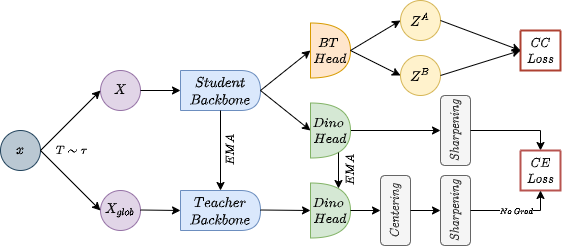

The diagram above was exported from draw.io. Its source (the exported page's mxGraphModel, read from the mxfile embedded in the PNG):
<mxGraphModel dx="755" dy="425" grid="1" gridSize="10" guides="1" tooltips="1" connect="1" arrows="1" fold="1" page="1" pageScale="1" pageWidth="827" pageHeight="1169" math="1" shadow="0">
  <root>
    <mxCell id="0" />
    <mxCell id="1" parent="0" />
    <mxCell id="93qlAUqdIM-6Gq_thakg-2" value="$$X$$" style="ellipse;whiteSpace=wrap;html=1;aspect=fixed;fillColor=#e1d5e7;strokeColor=#9673a6;" parent="1" vertex="1">
      <mxGeometry x="229" y="160" width="40" height="40" as="geometry" />
    </mxCell>
    <mxCell id="93qlAUqdIM-6Gq_thakg-3" value="&lt;span&gt;$$X_{glob}$$&lt;/span&gt;" style="ellipse;whiteSpace=wrap;html=1;aspect=fixed;align=center;fillColor=#e1d5e7;strokeColor=#9673a6;" parent="1" vertex="1">
      <mxGeometry x="229" y="280" width="40" height="40" as="geometry" />
    </mxCell>
    <mxCell id="93qlAUqdIM-6Gq_thakg-5" value="$$x$$" style="ellipse;whiteSpace=wrap;html=1;aspect=fixed;fillColor=#bac8d3;strokeColor=#23445d;" parent="1" vertex="1">
      <mxGeometry x="129" y="220" width="40" height="40" as="geometry" />
    </mxCell>
    <mxCell id="93qlAUqdIM-6Gq_thakg-6" value="" style="endArrow=classic;html=1;rounded=0;entryX=0;entryY=0.5;entryDx=0;entryDy=0;exitX=1;exitY=0.5;exitDx=0;exitDy=0;" parent="1" source="93qlAUqdIM-6Gq_thakg-5" target="93qlAUqdIM-6Gq_thakg-2" edge="1">
      <mxGeometry width="50" height="50" relative="1" as="geometry">
        <mxPoint x="169" y="230" as="sourcePoint" />
        <mxPoint x="219" y="180" as="targetPoint" />
      </mxGeometry>
    </mxCell>
    <mxCell id="93qlAUqdIM-6Gq_thakg-7" value="" style="endArrow=classic;html=1;rounded=0;entryX=0;entryY=0.5;entryDx=0;entryDy=0;exitX=1;exitY=0.5;exitDx=0;exitDy=0;" parent="1" source="93qlAUqdIM-6Gq_thakg-5" target="93qlAUqdIM-6Gq_thakg-3" edge="1">
      <mxGeometry width="50" height="50" relative="1" as="geometry">
        <mxPoint x="200" y="250" as="sourcePoint" />
        <mxPoint x="239" y="190" as="targetPoint" />
      </mxGeometry>
    </mxCell>
    <mxCell id="93qlAUqdIM-6Gq_thakg-8" value="$$Student \\Backbone$$" style="shape=delay;whiteSpace=wrap;html=1;fillColor=#dae8fc;strokeColor=#6c8ebf;" parent="1" vertex="1">
      <mxGeometry x="309" y="160" width="80" height="40" as="geometry" />
    </mxCell>
    <mxCell id="93qlAUqdIM-6Gq_thakg-9" value="$$Teacher\\Backbone$$" style="shape=delay;whiteSpace=wrap;html=1;fillColor=#dae8fc;strokeColor=#6c8ebf;" parent="1" vertex="1">
      <mxGeometry x="309" y="280" width="80" height="40" as="geometry" />
    </mxCell>
    <mxCell id="93qlAUqdIM-6Gq_thakg-10" value="" style="endArrow=classic;html=1;rounded=0;exitX=1;exitY=0.5;exitDx=0;exitDy=0;entryX=0;entryY=0.5;entryDx=0;entryDy=0;" parent="1" source="93qlAUqdIM-6Gq_thakg-2" target="93qlAUqdIM-6Gq_thakg-8" edge="1">
      <mxGeometry width="50" height="50" relative="1" as="geometry">
        <mxPoint x="479" y="300" as="sourcePoint" />
        <mxPoint x="529" y="250" as="targetPoint" />
      </mxGeometry>
    </mxCell>
    <mxCell id="93qlAUqdIM-6Gq_thakg-11" value="" style="endArrow=classic;html=1;rounded=0;exitX=1;exitY=0.5;exitDx=0;exitDy=0;entryX=0;entryY=0.5;entryDx=0;entryDy=0;" parent="1" target="93qlAUqdIM-6Gq_thakg-9" edge="1">
      <mxGeometry width="50" height="50" relative="1" as="geometry">
        <mxPoint x="269" y="299.5" as="sourcePoint" />
        <mxPoint x="299" y="300" as="targetPoint" />
      </mxGeometry>
    </mxCell>
    <mxCell id="93qlAUqdIM-6Gq_thakg-12" value="&lt;font style=&quot;font-size: 11px&quot;&gt;$$Dino \;\\&lt;br&gt;Head$$&lt;/font&gt;" style="shape=or;whiteSpace=wrap;html=1;fillColor=#d5e8d4;strokeColor=#82b366;" parent="1" vertex="1">
      <mxGeometry x="439" y="272.5" width="40" height="55" as="geometry" />
    </mxCell>
    <mxCell id="93qlAUqdIM-6Gq_thakg-15" value="" style="endArrow=classic;html=1;rounded=0;exitX=1;exitY=0.5;exitDx=0;exitDy=0;entryX=0;entryY=0.5;entryDx=0;entryDy=0;entryPerimeter=0;" parent="1" target="93qlAUqdIM-6Gq_thakg-12" edge="1">
      <mxGeometry width="50" height="50" relative="1" as="geometry">
        <mxPoint x="389" y="299.5" as="sourcePoint" />
        <mxPoint x="429" y="300" as="targetPoint" />
      </mxGeometry>
    </mxCell>
    <mxCell id="93qlAUqdIM-6Gq_thakg-20" value="" style="endArrow=classic;html=1;rounded=0;entryX=0;entryY=0.5;entryDx=0;entryDy=0;entryPerimeter=0;exitX=1;exitY=0.5;exitDx=0;exitDy=0;" parent="1" source="93qlAUqdIM-6Gq_thakg-8" target="93qlAUqdIM-6Gq_thakg-31" edge="1">
      <mxGeometry width="50" height="50" relative="1" as="geometry">
        <mxPoint x="389" y="170" as="sourcePoint" />
        <mxPoint x="469" y="132.5" as="targetPoint" />
      </mxGeometry>
    </mxCell>
    <mxCell id="93qlAUqdIM-6Gq_thakg-21" value="" style="endArrow=classic;html=1;rounded=0;entryX=0;entryY=0.5;entryDx=0;entryDy=0;entryPerimeter=0;exitX=1;exitY=0.5;exitDx=0;exitDy=0;" parent="1" source="93qlAUqdIM-6Gq_thakg-8" target="93qlAUqdIM-6Gq_thakg-30" edge="1">
      <mxGeometry width="50" height="50" relative="1" as="geometry">
        <mxPoint x="399" y="190" as="sourcePoint" />
        <mxPoint x="469" y="227.5" as="targetPoint" />
      </mxGeometry>
    </mxCell>
    <mxCell id="93qlAUqdIM-6Gq_thakg-22" value="&lt;span style=&quot;font-size: 10px&quot;&gt;$$Centering$$&lt;/span&gt;" style="rounded=1;whiteSpace=wrap;html=1;direction=north;rotation=0;flipH=1;verticalAlign=middle;horizontal=0;align=center;fillColor=#f5f5f5;strokeColor=#666666;fontColor=#333333;" parent="1" vertex="1">
      <mxGeometry x="509" y="265" width="30" height="70" as="geometry" />
    </mxCell>
    <mxCell id="93qlAUqdIM-6Gq_thakg-23" value="&lt;span style=&quot;font-size: 10px&quot;&gt;$$Sharpening$$&lt;/span&gt;" style="rounded=1;whiteSpace=wrap;html=1;direction=north;rotation=0;flipH=1;verticalAlign=middle;horizontal=0;align=center;fillColor=#f5f5f5;strokeColor=#666666;fontColor=#333333;" parent="1" vertex="1">
      <mxGeometry x="569" y="265" width="30" height="70" as="geometry" />
    </mxCell>
    <mxCell id="93qlAUqdIM-6Gq_thakg-24" value="&lt;font style=&quot;font-size: 10px&quot;&gt;$$Sharpening$$&lt;/font&gt;" style="rounded=1;whiteSpace=wrap;html=1;direction=north;rotation=0;flipH=1;verticalAlign=middle;horizontal=0;align=center;fillColor=#f5f5f5;strokeColor=#666666;fontColor=#333333;" parent="1" vertex="1">
      <mxGeometry x="569" y="185" width="30" height="70" as="geometry" />
    </mxCell>
    <mxCell id="93qlAUqdIM-6Gq_thakg-26" value="" style="endArrow=classic;html=1;rounded=0;exitX=1;exitY=0.5;exitDx=0;exitDy=0;entryX=0.5;entryY=0;entryDx=0;entryDy=0;exitPerimeter=0;" parent="1" source="93qlAUqdIM-6Gq_thakg-30" target="93qlAUqdIM-6Gq_thakg-24" edge="1">
      <mxGeometry width="50" height="50" relative="1" as="geometry">
        <mxPoint x="479" y="227" as="sourcePoint" />
        <mxPoint x="559" y="227.5" as="targetPoint" />
      </mxGeometry>
    </mxCell>
    <mxCell id="93qlAUqdIM-6Gq_thakg-28" value="" style="endArrow=classic;html=1;rounded=0;exitX=1;exitY=0.5;exitDx=0;exitDy=0;entryX=0.5;entryY=0;entryDx=0;entryDy=0;exitPerimeter=0;" parent="1" source="93qlAUqdIM-6Gq_thakg-12" target="93qlAUqdIM-6Gq_thakg-22" edge="1">
      <mxGeometry width="50" height="50" relative="1" as="geometry">
        <mxPoint x="489" y="237" as="sourcePoint" />
        <mxPoint x="579" y="237.5" as="targetPoint" />
      </mxGeometry>
    </mxCell>
    <mxCell id="93qlAUqdIM-6Gq_thakg-29" value="" style="endArrow=classic;html=1;rounded=0;entryX=0.5;entryY=0;entryDx=0;entryDy=0;exitX=0.5;exitY=1;exitDx=0;exitDy=0;" parent="1" source="93qlAUqdIM-6Gq_thakg-22" target="93qlAUqdIM-6Gq_thakg-23" edge="1">
      <mxGeometry width="50" height="50" relative="1" as="geometry">
        <mxPoint x="509" y="260" as="sourcePoint" />
        <mxPoint x="519" y="310" as="targetPoint" />
      </mxGeometry>
    </mxCell>
    <mxCell id="93qlAUqdIM-6Gq_thakg-30" value="&lt;font style=&quot;font-size: 11px&quot;&gt;$$Dino \;\\&lt;br&gt;Head$$&lt;/font&gt;" style="shape=or;whiteSpace=wrap;html=1;fillColor=#d5e8d4;strokeColor=#82b366;" parent="1" vertex="1">
      <mxGeometry x="439" y="192.5" width="40" height="55" as="geometry" />
    </mxCell>
    <mxCell id="93qlAUqdIM-6Gq_thakg-31" value="&lt;font style=&quot;font-size: 11px&quot;&gt;$$BT \;\\&lt;br&gt;Head$$&lt;/font&gt;" style="shape=or;whiteSpace=wrap;html=1;fillColor=#ffe6cc;strokeColor=#d79b00;" parent="1" vertex="1">
      <mxGeometry x="439" y="112.5" width="40" height="55" as="geometry" />
    </mxCell>
    <mxCell id="93qlAUqdIM-6Gq_thakg-33" value="" style="endArrow=classic;html=1;rounded=0;entryX=0;entryY=0.5;entryDx=0;entryDy=0;exitX=1;exitY=0.5;exitDx=0;exitDy=0;exitPerimeter=0;" parent="1" source="93qlAUqdIM-6Gq_thakg-31" target="93qlAUqdIM-6Gq_thakg-39" edge="1">
      <mxGeometry width="50" height="50" relative="1" as="geometry">
        <mxPoint x="489" y="132" as="sourcePoint" />
        <mxPoint x="569" y="132.5" as="targetPoint" />
      </mxGeometry>
    </mxCell>
    <mxCell id="93qlAUqdIM-6Gq_thakg-34" value="" style="swimlane;startSize=0;fontSize=11;fontStyle=0;verticalAlign=top;fillColor=#fad9d5;strokeColor=#ae4132;strokeWidth=2;" parent="1" vertex="1">
      <mxGeometry x="649" y="120" width="40" height="40" as="geometry">
        <mxRectangle x="620" y="100" width="60" height="30" as="alternateBounds" />
      </mxGeometry>
    </mxCell>
    <mxCell id="93qlAUqdIM-6Gq_thakg-35" value="" style="endArrow=classic;html=1;rounded=0;exitX=0.5;exitY=1;exitDx=0;exitDy=0;entryX=0.5;entryY=0;entryDx=0;entryDy=0;" parent="1" source="93qlAUqdIM-6Gq_thakg-24" target="93qlAUqdIM-6Gq_thakg-37" edge="1">
      <mxGeometry width="50" height="50" relative="1" as="geometry">
        <mxPoint x="619" y="228" as="sourcePoint" />
        <mxPoint x="669" y="228" as="targetPoint" />
        <Array as="points">
          <mxPoint x="669" y="220" />
        </Array>
      </mxGeometry>
    </mxCell>
    <mxCell id="93qlAUqdIM-6Gq_thakg-37" value="" style="swimlane;startSize=0;fontSize=11;fontStyle=0;verticalAlign=top;fillColor=#f8cecc;strokeColor=#b85450;strokeWidth=2;" parent="1" vertex="1">
      <mxGeometry x="649" y="240" width="40" height="40" as="geometry" />
    </mxCell>
    <mxCell id="93qlAUqdIM-6Gq_thakg-39" value="$$Z^{A}$$" style="ellipse;whiteSpace=wrap;html=1;aspect=fixed;fillColor=#fff2cc;strokeColor=#d6b656;" parent="1" vertex="1">
      <mxGeometry x="529" y="90" width="40" height="40" as="geometry" />
    </mxCell>
    <mxCell id="93qlAUqdIM-6Gq_thakg-40" value="$$Z^{B}&lt;br&gt;$$" style="ellipse;whiteSpace=wrap;html=1;aspect=fixed;fillColor=#fff2cc;strokeColor=#d6b656;" parent="1" vertex="1">
      <mxGeometry x="529" y="145" width="40" height="40" as="geometry" />
    </mxCell>
    <mxCell id="93qlAUqdIM-6Gq_thakg-42" value="" style="endArrow=classic;html=1;rounded=0;exitX=1;exitY=0.5;exitDx=0;exitDy=0;entryX=0;entryY=0.5;entryDx=0;entryDy=0;exitPerimeter=0;" parent="1" source="93qlAUqdIM-6Gq_thakg-31" target="93qlAUqdIM-6Gq_thakg-40" edge="1">
      <mxGeometry width="50" height="50" relative="1" as="geometry">
        <mxPoint x="489" y="142" as="sourcePoint" />
        <mxPoint x="519" y="110" as="targetPoint" />
      </mxGeometry>
    </mxCell>
    <mxCell id="93qlAUqdIM-6Gq_thakg-43" value="" style="endArrow=classic;html=1;rounded=0;entryX=0;entryY=0.5;entryDx=0;entryDy=0;exitX=1;exitY=0.5;exitDx=0;exitDy=0;" parent="1" source="93qlAUqdIM-6Gq_thakg-39" target="93qlAUqdIM-6Gq_thakg-34" edge="1">
      <mxGeometry width="50" height="50" relative="1" as="geometry">
        <mxPoint x="579" y="112.5" as="sourcePoint" />
        <mxPoint x="629" y="82.5" as="targetPoint" />
      </mxGeometry>
    </mxCell>
    <mxCell id="93qlAUqdIM-6Gq_thakg-44" value="" style="endArrow=classic;html=1;rounded=0;entryX=0;entryY=0.5;entryDx=0;entryDy=0;exitX=1;exitY=0.5;exitDx=0;exitDy=0;" parent="1" source="93qlAUqdIM-6Gq_thakg-40" target="93qlAUqdIM-6Gq_thakg-34" edge="1">
      <mxGeometry width="50" height="50" relative="1" as="geometry">
        <mxPoint x="579" y="120" as="sourcePoint" />
        <mxPoint x="639" y="150" as="targetPoint" />
      </mxGeometry>
    </mxCell>
    <mxCell id="93qlAUqdIM-6Gq_thakg-48" value="$$\;CC\\&lt;br&gt;Loss$$" style="text;html=1;align=center;verticalAlign=middle;resizable=0;points=[];autosize=1;strokeColor=none;fillColor=none;fontSize=11;fontColor=#000000;" parent="1" vertex="1">
      <mxGeometry x="639" y="125" width="60" height="30" as="geometry" />
    </mxCell>
    <mxCell id="93qlAUqdIM-6Gq_thakg-53" value="$$\;CE\\&lt;br&gt;Loss$$" style="text;html=1;align=center;verticalAlign=middle;resizable=0;points=[];autosize=1;strokeColor=none;fillColor=none;fontSize=11;fontColor=#000000;strokeWidth=2;" parent="1" vertex="1">
      <mxGeometry x="639" y="245" width="60" height="30" as="geometry" />
    </mxCell>
    <mxCell id="93qlAUqdIM-6Gq_thakg-54" value="" style="endArrow=classic;html=1;rounded=0;fontSize=10;fontColor=#000000;entryX=0.5;entryY=0;entryDx=0;entryDy=0;exitX=0.5;exitY=1;exitDx=0;exitDy=0;" parent="1" source="93qlAUqdIM-6Gq_thakg-8" target="93qlAUqdIM-6Gq_thakg-9" edge="1">
      <mxGeometry width="50" height="50" relative="1" as="geometry">
        <mxPoint x="489" y="290" as="sourcePoint" />
        <mxPoint x="539" y="240" as="targetPoint" />
      </mxGeometry>
    </mxCell>
    <mxCell id="93qlAUqdIM-6Gq_thakg-55" value="$$EMA$$" style="text;html=1;align=center;verticalAlign=middle;resizable=0;points=[];autosize=1;strokeColor=none;fillColor=none;fontSize=10;fontColor=#000000;horizontal=0;" parent="1" vertex="1">
      <mxGeometry x="329" y="230" width="60" height="20" as="geometry" />
    </mxCell>
    <mxCell id="93qlAUqdIM-6Gq_thakg-58" value="&lt;div style=&quot;text-align: left&quot;&gt;&lt;span&gt;$$T\sim \tau$$&lt;/span&gt;&lt;/div&gt;" style="text;html=1;align=center;verticalAlign=middle;resizable=0;points=[];autosize=1;strokeColor=none;fillColor=none;fontSize=10;fontColor=#000000;" parent="1" vertex="1">
      <mxGeometry x="160" y="230" width="80" height="20" as="geometry" />
    </mxCell>
    <mxCell id="aNDkUefHoGDZuHwQkSCc-3" value="" style="endArrow=classic;html=1;rounded=0;fontSize=10;fontColor=#000000;entryX=0.5;entryY=1;entryDx=0;entryDy=0;exitX=0.5;exitY=1;exitDx=0;exitDy=0;" edge="1" parent="1" source="93qlAUqdIM-6Gq_thakg-23" target="93qlAUqdIM-6Gq_thakg-37">
      <mxGeometry relative="1" as="geometry">
        <mxPoint x="608" y="300" as="sourcePoint" />
        <mxPoint x="689" y="260" as="targetPoint" />
        <Array as="points">
          <mxPoint x="669" y="300" />
        </Array>
      </mxGeometry>
    </mxCell>
    <mxCell id="aNDkUefHoGDZuHwQkSCc-4" value="&lt;font style=&quot;font-size: 7px&quot;&gt;$$No \; Grad$$&lt;/font&gt;" style="edgeLabel;resizable=0;html=1;align=center;verticalAlign=middle;fontSize=10;fontColor=#000000;strokeWidth=2;" connectable="0" vertex="1" parent="aNDkUefHoGDZuHwQkSCc-3">
      <mxGeometry relative="1" as="geometry" />
    </mxCell>
    <mxCell id="aNDkUefHoGDZuHwQkSCc-5" value="" style="endArrow=classic;html=1;rounded=0;exitX=0.7;exitY=0.9;exitDx=0;exitDy=0;exitPerimeter=0;entryX=0.7;entryY=0.1;entryDx=0;entryDy=0;entryPerimeter=0;" edge="1" parent="1" source="93qlAUqdIM-6Gq_thakg-30" target="93qlAUqdIM-6Gq_thakg-12">
      <mxGeometry width="50" height="50" relative="1" as="geometry">
        <mxPoint x="280" y="240" as="sourcePoint" />
        <mxPoint x="330" y="190" as="targetPoint" />
      </mxGeometry>
    </mxCell>
    <mxCell id="aNDkUefHoGDZuHwQkSCc-6" value="$$EMA$$" style="text;html=1;align=center;verticalAlign=middle;resizable=0;points=[];autosize=1;strokeColor=none;fillColor=none;fontSize=10;fontColor=#000000;horizontal=0;" vertex="1" parent="1">
      <mxGeometry x="449" y="250" width="60" height="20" as="geometry" />
    </mxCell>
  </root>
</mxGraphModel>